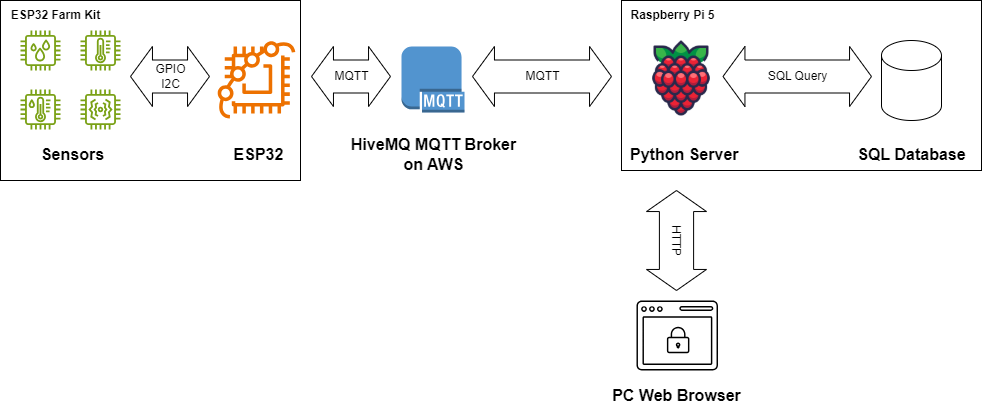

The diagram above was exported from draw.io. Its source (the exported page's mxGraphModel, read from the mxfile embedded in the PNG):
<mxGraphModel dx="1179" dy="616" grid="1" gridSize="10" guides="1" tooltips="1" connect="1" arrows="1" fold="1" page="1" pageScale="1" pageWidth="850" pageHeight="1100" math="0" shadow="0">
  <root>
    <mxCell id="0" />
    <mxCell id="1" parent="0" />
    <mxCell id="V4BdyLS68NY1njis2kJg-17" value="" style="sketch=0;outlineConnect=0;fontColor=#232F3E;gradientColor=none;fillColor=#7AA116;strokeColor=none;dashed=0;verticalLabelPosition=bottom;verticalAlign=top;align=center;html=1;fontSize=12;fontStyle=0;aspect=fixed;pointerEvents=1;shape=mxgraph.aws4.iot_thing_humidity_sensor;" vertex="1" parent="1">
      <mxGeometry x="29" y="40" width="40" height="40" as="geometry" />
    </mxCell>
    <mxCell id="V4BdyLS68NY1njis2kJg-18" value="" style="sketch=0;outlineConnect=0;fontColor=#232F3E;gradientColor=none;fillColor=#7AA116;strokeColor=none;dashed=0;verticalLabelPosition=bottom;verticalAlign=top;align=center;html=1;fontSize=12;fontStyle=0;aspect=fixed;pointerEvents=1;shape=mxgraph.aws4.iot_thing_temperature_humidity_sensor;" vertex="1" parent="1">
      <mxGeometry x="29" y="99" width="40" height="40" as="geometry" />
    </mxCell>
    <mxCell id="V4BdyLS68NY1njis2kJg-19" value="" style="sketch=0;outlineConnect=0;fontColor=#232F3E;gradientColor=none;fillColor=#7AA116;strokeColor=none;dashed=0;verticalLabelPosition=bottom;verticalAlign=top;align=center;html=1;fontSize=12;fontStyle=0;aspect=fixed;pointerEvents=1;shape=mxgraph.aws4.iot_thing_temperature_sensor;" vertex="1" parent="1">
      <mxGeometry x="89" y="40" width="40" height="40" as="geometry" />
    </mxCell>
    <mxCell id="V4BdyLS68NY1njis2kJg-20" value="" style="sketch=0;outlineConnect=0;fontColor=#232F3E;gradientColor=none;fillColor=#7AA116;strokeColor=none;dashed=0;verticalLabelPosition=bottom;verticalAlign=top;align=center;html=1;fontSize=12;fontStyle=0;aspect=fixed;pointerEvents=1;shape=mxgraph.aws4.iot_thing_vibration_sensor;" vertex="1" parent="1">
      <mxGeometry x="89" y="99" width="40" height="40" as="geometry" />
    </mxCell>
    <mxCell id="V4BdyLS68NY1njis2kJg-21" value="Sensors" style="text;html=1;align=center;verticalAlign=middle;resizable=0;points=[];autosize=1;strokeColor=none;fillColor=none;fontSize=16;fontStyle=1" vertex="1" parent="1">
      <mxGeometry x="41" y="149" width="80" height="30" as="geometry" />
    </mxCell>
    <mxCell id="V4BdyLS68NY1njis2kJg-22" value="" style="sketch=0;outlineConnect=0;fontColor=#232F3E;gradientColor=none;fillColor=#ED7100;strokeColor=none;dashed=0;verticalLabelPosition=bottom;verticalAlign=top;align=center;html=1;fontSize=12;fontStyle=0;aspect=fixed;pointerEvents=1;shape=mxgraph.aws4.braket_chip;" vertex="1" parent="1">
      <mxGeometry x="226" y="50" width="78" height="78" as="geometry" />
    </mxCell>
    <mxCell id="V4BdyLS68NY1njis2kJg-24" value="ESP32" style="text;html=1;align=center;verticalAlign=middle;resizable=0;points=[];autosize=1;strokeColor=none;fillColor=none;fontSize=16;fontStyle=1" vertex="1" parent="1">
      <mxGeometry x="232" y="149" width="70" height="30" as="geometry" />
    </mxCell>
    <mxCell id="V4BdyLS68NY1njis2kJg-25" value="" style="outlineConnect=0;dashed=0;verticalLabelPosition=bottom;verticalAlign=top;align=center;html=1;shape=mxgraph.aws3.mqtt_protocol;fillColor=#5294CF;gradientColor=none;" vertex="1" parent="1">
      <mxGeometry x="410" y="56" width="63" height="66" as="geometry" />
    </mxCell>
    <mxCell id="V4BdyLS68NY1njis2kJg-27" value="HiveMQ MQTT Broker&lt;div&gt;on AWS&lt;/div&gt;" style="text;html=1;align=center;verticalAlign=middle;resizable=0;points=[];autosize=1;strokeColor=none;fillColor=none;fontSize=16;fontStyle=1" vertex="1" parent="1">
      <mxGeometry x="351.5" y="139" width="180" height="50" as="geometry" />
    </mxCell>
    <mxCell id="V4BdyLS68NY1njis2kJg-29" value="" style="shape=image;html=1;verticalAlign=top;verticalLabelPosition=bottom;labelBackgroundColor=#ffffff;imageAspect=0;aspect=fixed;image=https://cdn1.iconfinder.com/data/icons/fruit-136/64/Fruit_iconfree_Filled_Outline_raspberry-healthy-organic-food-fruit_icon-128.png" vertex="1" parent="1">
      <mxGeometry x="650" y="48" width="80" height="80" as="geometry" />
    </mxCell>
    <mxCell id="V4BdyLS68NY1njis2kJg-32" value="&lt;div&gt;Python Server&amp;nbsp;&lt;/div&gt;" style="text;html=1;align=center;verticalAlign=middle;resizable=0;points=[];autosize=1;strokeColor=none;fillColor=none;fontSize=16;fontStyle=1" vertex="1" parent="1">
      <mxGeometry x="630" y="149" width="130" height="30" as="geometry" />
    </mxCell>
    <mxCell id="V4BdyLS68NY1njis2kJg-33" value="" style="sketch=0;verticalLabelPosition=bottom;sketch=0;aspect=fixed;html=1;verticalAlign=top;strokeColor=none;fillColor=#000000;align=center;outlineConnect=0;pointerEvents=1;shape=mxgraph.citrix2.citrix_enterprise_browser;" vertex="1" parent="1">
      <mxGeometry x="645" y="310" width="81.48" height="70" as="geometry" />
    </mxCell>
    <mxCell id="V4BdyLS68NY1njis2kJg-35" value="PC Web Browser" style="text;html=1;align=center;verticalAlign=middle;resizable=0;points=[];autosize=1;strokeColor=none;fillColor=none;fontSize=16;fontStyle=1" vertex="1" parent="1">
      <mxGeometry x="610" y="390" width="150" height="30" as="geometry" />
    </mxCell>
    <mxCell id="V4BdyLS68NY1njis2kJg-37" value="" style="shape=cylinder3;whiteSpace=wrap;html=1;boundedLbl=1;backgroundOutline=1;size=15;" vertex="1" parent="1">
      <mxGeometry x="890" y="50" width="60" height="80" as="geometry" />
    </mxCell>
    <mxCell id="V4BdyLS68NY1njis2kJg-39" value="SQL Database" style="text;html=1;align=center;verticalAlign=middle;resizable=0;points=[];autosize=1;strokeColor=none;fillColor=none;fontSize=16;fontStyle=1" vertex="1" parent="1">
      <mxGeometry x="855" y="149" width="130" height="30" as="geometry" />
    </mxCell>
    <mxCell id="V4BdyLS68NY1njis2kJg-40" value="GPIO&lt;div&gt;I2C&lt;/div&gt;" style="html=1;shadow=0;dashed=0;align=center;verticalAlign=middle;shape=mxgraph.arrows2.twoWayArrow;dy=0.45;dx=21.96;" vertex="1" parent="1">
      <mxGeometry x="139" y="56" width="79" height="60" as="geometry" />
    </mxCell>
    <mxCell id="V4BdyLS68NY1njis2kJg-41" value="MQTT" style="html=1;shadow=0;dashed=0;align=center;verticalAlign=middle;shape=mxgraph.arrows2.twoWayArrow;dy=0.45;dx=21.96;" vertex="1" parent="1">
      <mxGeometry x="320" y="56" width="79" height="60" as="geometry" />
    </mxCell>
    <mxCell id="V4BdyLS68NY1njis2kJg-42" value="MQTT" style="html=1;shadow=0;dashed=0;align=center;verticalAlign=middle;shape=mxgraph.arrows2.twoWayArrow;dy=0.45;dx=21.96;" vertex="1" parent="1">
      <mxGeometry x="481" y="56" width="139" height="60" as="geometry" />
    </mxCell>
    <mxCell id="V4BdyLS68NY1njis2kJg-43" value="SQL Query" style="html=1;shadow=0;dashed=0;align=center;verticalAlign=middle;shape=mxgraph.arrows2.twoWayArrow;dy=0.45;dx=21.96;" vertex="1" parent="1">
      <mxGeometry x="731.48" y="56" width="148.52" height="60" as="geometry" />
    </mxCell>
    <mxCell id="V4BdyLS68NY1njis2kJg-44" value="HTTP" style="html=1;shadow=0;dashed=0;align=center;verticalAlign=middle;shape=mxgraph.arrows2.twoWayArrow;dy=0.43;dx=21.05;rotation=90;" vertex="1" parent="1">
      <mxGeometry x="635" y="220" width="100" height="60" as="geometry" />
    </mxCell>
    <mxCell id="V4BdyLS68NY1njis2kJg-46" value="" style="rounded=0;whiteSpace=wrap;html=1;fillColor=none;" vertex="1" parent="1">
      <mxGeometry x="9" y="10" width="300" height="180" as="geometry" />
    </mxCell>
    <mxCell id="V4BdyLS68NY1njis2kJg-47" value="ESP32 Farm Kit" style="text;html=1;align=center;verticalAlign=middle;resizable=0;points=[];autosize=1;strokeColor=none;fillColor=none;fontStyle=1" vertex="1" parent="1">
      <mxGeometry x="9" y="10" width="110" height="30" as="geometry" />
    </mxCell>
    <mxCell id="V4BdyLS68NY1njis2kJg-48" value="" style="rounded=0;whiteSpace=wrap;html=1;fillColor=none;" vertex="1" parent="1">
      <mxGeometry x="630" y="10" width="360" height="170" as="geometry" />
    </mxCell>
    <mxCell id="V4BdyLS68NY1njis2kJg-49" value="Raspberry Pi 5" style="text;html=1;align=center;verticalAlign=middle;resizable=0;points=[];autosize=1;strokeColor=none;fillColor=none;fontStyle=1" vertex="1" parent="1">
      <mxGeometry x="631.48" y="10" width="100" height="30" as="geometry" />
    </mxCell>
  </root>
</mxGraphModel>